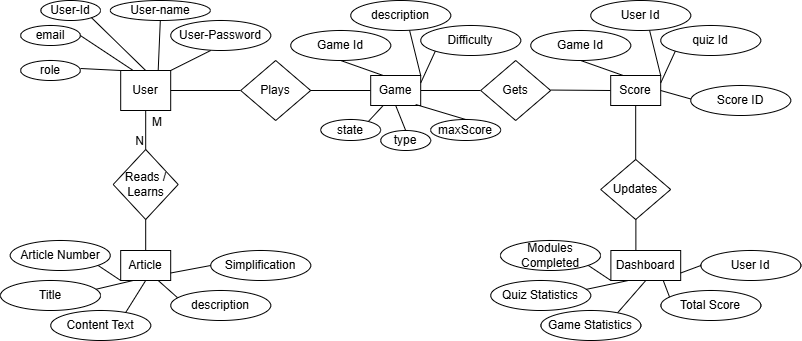

The diagram above was exported from draw.io. Its source (the exported page's mxGraphModel, read from the mxfile embedded in the PNG):
<mxGraphModel dx="1918" dy="1725" grid="1" gridSize="10" guides="1" tooltips="1" connect="1" arrows="1" fold="1" page="1" pageScale="1" pageWidth="1169" pageHeight="827" background="#ffffff" math="0" shadow="0">
  <root>
    <mxCell id="0" />
    <mxCell id="1" parent="0" />
    <mxCell id="ToxKOpOw_6QzrGNa0b3j-1" value="User" style="whiteSpace=wrap;html=1;align=center;" vertex="1" parent="1">
      <mxGeometry x="650.19" y="-730" width="50" height="40" as="geometry" />
    </mxCell>
    <mxCell id="ToxKOpOw_6QzrGNa0b3j-2" value="User-Id" style="ellipse;whiteSpace=wrap;html=1;align=center;" vertex="1" parent="1">
      <mxGeometry x="570.38" y="-800" width="59.62" height="20" as="geometry" />
    </mxCell>
    <mxCell id="ToxKOpOw_6QzrGNa0b3j-3" value="" style="line;strokeWidth=1;rotatable=0;dashed=0;labelPosition=right;align=left;verticalAlign=middle;spacingTop=0;spacingLeft=6;points=[];portConstraint=eastwest;" vertex="1" parent="1">
      <mxGeometry x="700.19" y="-715" width="70" height="10" as="geometry" />
    </mxCell>
    <mxCell id="ToxKOpOw_6QzrGNa0b3j-4" value="Plays" style="shape=rhombus;perimeter=rhombusPerimeter;whiteSpace=wrap;html=1;align=center;" vertex="1" parent="1">
      <mxGeometry x="770.19" y="-740" width="70" height="60" as="geometry" />
    </mxCell>
    <mxCell id="ToxKOpOw_6QzrGNa0b3j-5" value="" style="line;strokeWidth=1;rotatable=0;dashed=0;labelPosition=right;align=left;verticalAlign=middle;spacingTop=0;spacingLeft=6;points=[];portConstraint=eastwest;" vertex="1" parent="1">
      <mxGeometry x="840.19" y="-715" width="60" height="10" as="geometry" />
    </mxCell>
    <mxCell id="ToxKOpOw_6QzrGNa0b3j-6" value="User-name" style="ellipse;whiteSpace=wrap;html=1;align=center;" vertex="1" parent="1">
      <mxGeometry x="639.81" y="-800" width="100" height="20" as="geometry" />
    </mxCell>
    <mxCell id="ToxKOpOw_6QzrGNa0b3j-7" value="User-Password" style="ellipse;whiteSpace=wrap;html=1;align=center;" vertex="1" parent="1">
      <mxGeometry x="700.19" y="-780" width="100" height="30" as="geometry" />
    </mxCell>
    <mxCell id="ToxKOpOw_6QzrGNa0b3j-8" value="email" style="ellipse;whiteSpace=wrap;html=1;align=center;" vertex="1" parent="1">
      <mxGeometry x="550.19" y="-775" width="59.62" height="20" as="geometry" />
    </mxCell>
    <mxCell id="ToxKOpOw_6QzrGNa0b3j-9" value="role" style="ellipse;whiteSpace=wrap;html=1;align=center;" vertex="1" parent="1">
      <mxGeometry x="550.19" y="-740" width="59.62" height="20" as="geometry" />
    </mxCell>
    <mxCell id="ToxKOpOw_6QzrGNa0b3j-10" value="Reads / Learns" style="rhombus;whiteSpace=wrap;html=1;" vertex="1" parent="1">
      <mxGeometry x="642.69" y="-651" width="65" height="70" as="geometry" />
    </mxCell>
    <mxCell id="ToxKOpOw_6QzrGNa0b3j-11" value="" style="endArrow=none;html=1;rounded=0;exitX=0.5;exitY=1;exitDx=0;exitDy=0;entryX=0.5;entryY=0;entryDx=0;entryDy=0;" edge="1" parent="1" source="ToxKOpOw_6QzrGNa0b3j-1" target="ToxKOpOw_6QzrGNa0b3j-10">
      <mxGeometry relative="1" as="geometry">
        <mxPoint x="800.19" y="-650" as="sourcePoint" />
        <mxPoint x="970.19" y="-610" as="targetPoint" />
      </mxGeometry>
    </mxCell>
    <mxCell id="ToxKOpOw_6QzrGNa0b3j-12" value="M" style="resizable=0;html=1;whiteSpace=wrap;align=left;verticalAlign=bottom;" connectable="0" vertex="1" parent="ToxKOpOw_6QzrGNa0b3j-11">
      <mxGeometry x="-1" relative="1" as="geometry">
        <mxPoint x="5" y="20" as="offset" />
      </mxGeometry>
    </mxCell>
    <mxCell id="ToxKOpOw_6QzrGNa0b3j-13" value="N" style="resizable=0;html=1;whiteSpace=wrap;align=right;verticalAlign=bottom;" connectable="0" vertex="1" parent="ToxKOpOw_6QzrGNa0b3j-11">
      <mxGeometry x="1" relative="1" as="geometry" />
    </mxCell>
    <mxCell id="ToxKOpOw_6QzrGNa0b3j-14" value="" style="endArrow=none;html=1;rounded=0;exitX=0.5;exitY=1;exitDx=0;exitDy=0;" edge="1" parent="1" source="ToxKOpOw_6QzrGNa0b3j-10">
      <mxGeometry relative="1" as="geometry">
        <mxPoint x="760.19" y="-580" as="sourcePoint" />
        <mxPoint x="675.19" y="-550" as="targetPoint" />
      </mxGeometry>
    </mxCell>
    <mxCell id="ToxKOpOw_6QzrGNa0b3j-15" value="Article" style="whiteSpace=wrap;html=1;align=center;" vertex="1" parent="1">
      <mxGeometry x="650.19" y="-550" width="50" height="30" as="geometry" />
    </mxCell>
    <mxCell id="ToxKOpOw_6QzrGNa0b3j-16" value="" style="endArrow=none;html=1;rounded=0;exitX=0;exitY=1;exitDx=0;exitDy=0;" edge="1" parent="1" source="ToxKOpOw_6QzrGNa0b3j-15">
      <mxGeometry relative="1" as="geometry">
        <mxPoint x="830.19" y="-600" as="sourcePoint" />
        <mxPoint x="620.19" y="-540" as="targetPoint" />
      </mxGeometry>
    </mxCell>
    <mxCell id="ToxKOpOw_6QzrGNa0b3j-17" value="Article Number" style="ellipse;whiteSpace=wrap;html=1;align=center;" vertex="1" parent="1">
      <mxGeometry x="539.81" y="-560" width="100" height="30" as="geometry" />
    </mxCell>
    <mxCell id="ToxKOpOw_6QzrGNa0b3j-18" value="" style="endArrow=none;html=1;rounded=0;exitX=0.25;exitY=1;exitDx=0;exitDy=0;" edge="1" parent="1" source="ToxKOpOw_6QzrGNa0b3j-15">
      <mxGeometry relative="1" as="geometry">
        <mxPoint x="640.19" y="-520" as="sourcePoint" />
        <mxPoint x="620.19" y="-510" as="targetPoint" />
      </mxGeometry>
    </mxCell>
    <mxCell id="ToxKOpOw_6QzrGNa0b3j-19" value="Title" style="ellipse;whiteSpace=wrap;html=1;align=center;" vertex="1" parent="1">
      <mxGeometry x="530" y="-520" width="100" height="30" as="geometry" />
    </mxCell>
    <mxCell id="ToxKOpOw_6QzrGNa0b3j-20" value="" style="endArrow=none;html=1;rounded=0;exitX=0.5;exitY=1;exitDx=0;exitDy=0;" edge="1" parent="1" source="ToxKOpOw_6QzrGNa0b3j-15">
      <mxGeometry relative="1" as="geometry">
        <mxPoint x="683.19" y="-520" as="sourcePoint" />
        <mxPoint x="650.19" y="-480" as="targetPoint" />
      </mxGeometry>
    </mxCell>
    <mxCell id="ToxKOpOw_6QzrGNa0b3j-21" value="Content Text" style="ellipse;whiteSpace=wrap;html=1;align=center;" vertex="1" parent="1">
      <mxGeometry x="580.19" y="-490" width="100" height="30" as="geometry" />
    </mxCell>
    <mxCell id="ToxKOpOw_6QzrGNa0b3j-22" value="" style="endArrow=none;html=1;rounded=0;exitX=0.75;exitY=1;exitDx=0;exitDy=0;" edge="1" parent="1" source="ToxKOpOw_6QzrGNa0b3j-15">
      <mxGeometry relative="1" as="geometry">
        <mxPoint x="695.19" y="-510" as="sourcePoint" />
        <mxPoint x="710.19" y="-500" as="targetPoint" />
      </mxGeometry>
    </mxCell>
    <mxCell id="ToxKOpOw_6QzrGNa0b3j-23" value="description" style="ellipse;whiteSpace=wrap;html=1;align=center;" vertex="1" parent="1">
      <mxGeometry x="700.19" y="-510" width="100" height="30" as="geometry" />
    </mxCell>
    <mxCell id="ToxKOpOw_6QzrGNa0b3j-24" value="Simplification" style="ellipse;whiteSpace=wrap;html=1;align=center;" vertex="1" parent="1">
      <mxGeometry x="740.19" y="-550" width="100" height="30" as="geometry" />
    </mxCell>
    <mxCell id="ToxKOpOw_6QzrGNa0b3j-25" value="" style="endArrow=none;html=1;rounded=0;exitX=1;exitY=0.75;exitDx=0;exitDy=0;entryX=0;entryY=0.5;entryDx=0;entryDy=0;" edge="1" parent="1" source="ToxKOpOw_6QzrGNa0b3j-15" target="ToxKOpOw_6QzrGNa0b3j-24">
      <mxGeometry relative="1" as="geometry">
        <mxPoint x="690.19" y="-510" as="sourcePoint" />
        <mxPoint x="712.19" y="-490" as="targetPoint" />
      </mxGeometry>
    </mxCell>
    <mxCell id="ToxKOpOw_6QzrGNa0b3j-26" value="" style="endArrow=none;html=1;rounded=0;entryX=0.4;entryY=1;entryDx=0;entryDy=0;entryPerimeter=0;" edge="1" parent="1" target="ToxKOpOw_6QzrGNa0b3j-7">
      <mxGeometry relative="1" as="geometry">
        <mxPoint x="700.19" y="-730" as="sourcePoint" />
        <mxPoint x="739.81" y="-740" as="targetPoint" />
      </mxGeometry>
    </mxCell>
    <mxCell id="ToxKOpOw_6QzrGNa0b3j-27" value="" style="endArrow=none;html=1;rounded=0;exitX=0.75;exitY=0;exitDx=0;exitDy=0;entryX=0.5;entryY=1;entryDx=0;entryDy=0;" edge="1" parent="1" source="ToxKOpOw_6QzrGNa0b3j-1" target="ToxKOpOw_6QzrGNa0b3j-6">
      <mxGeometry relative="1" as="geometry">
        <mxPoint x="680.19" y="-752" as="sourcePoint" />
        <mxPoint x="720.19" y="-760" as="targetPoint" />
      </mxGeometry>
    </mxCell>
    <mxCell id="ToxKOpOw_6QzrGNa0b3j-28" value="" style="endArrow=none;html=1;rounded=0;exitX=0.5;exitY=0;exitDx=0;exitDy=0;entryX=1;entryY=1;entryDx=0;entryDy=0;" edge="1" parent="1" source="ToxKOpOw_6QzrGNa0b3j-1" target="ToxKOpOw_6QzrGNa0b3j-2">
      <mxGeometry relative="1" as="geometry">
        <mxPoint x="640.19" y="-752" as="sourcePoint" />
        <mxPoint x="680.19" y="-760" as="targetPoint" />
      </mxGeometry>
    </mxCell>
    <mxCell id="ToxKOpOw_6QzrGNa0b3j-29" value="" style="endArrow=none;html=1;rounded=0;exitX=1;exitY=0.5;exitDx=0;exitDy=0;entryX=0.25;entryY=0;entryDx=0;entryDy=0;" edge="1" parent="1" source="ToxKOpOw_6QzrGNa0b3j-8" target="ToxKOpOw_6QzrGNa0b3j-1">
      <mxGeometry relative="1" as="geometry">
        <mxPoint x="620.19" y="-742" as="sourcePoint" />
        <mxPoint x="660.19" y="-740" as="targetPoint" />
      </mxGeometry>
    </mxCell>
    <mxCell id="ToxKOpOw_6QzrGNa0b3j-30" value="" style="endArrow=none;html=1;rounded=0;exitX=1;exitY=0.75;exitDx=0;exitDy=0;entryX=0;entryY=0;entryDx=0;entryDy=0;" edge="1" parent="1" target="ToxKOpOw_6QzrGNa0b3j-1">
      <mxGeometry relative="1" as="geometry">
        <mxPoint x="610.19" y="-732" as="sourcePoint" />
        <mxPoint x="650.19" y="-740" as="targetPoint" />
      </mxGeometry>
    </mxCell>
    <mxCell id="ToxKOpOw_6QzrGNa0b3j-31" value="" style="endArrow=none;html=1;rounded=0;exitX=1;exitY=0.5;exitDx=0;exitDy=0;" edge="1" parent="1">
      <mxGeometry relative="1" as="geometry">
        <mxPoint x="950.19" y="-710" as="sourcePoint" />
        <mxPoint x="1010.19" y="-710" as="targetPoint" />
      </mxGeometry>
    </mxCell>
    <mxCell id="ToxKOpOw_6QzrGNa0b3j-32" value="Gets" style="shape=rhombus;perimeter=rhombusPerimeter;whiteSpace=wrap;html=1;align=center;" vertex="1" parent="1">
      <mxGeometry x="1010.19" y="-740" width="70" height="60" as="geometry" />
    </mxCell>
    <mxCell id="ToxKOpOw_6QzrGNa0b3j-33" value="" style="endArrow=none;html=1;rounded=0;exitX=1;exitY=0.5;exitDx=0;exitDy=0;entryX=0;entryY=0.5;entryDx=0;entryDy=0;entryPerimeter=0;" edge="1" parent="1" target="ToxKOpOw_6QzrGNa0b3j-48">
      <mxGeometry relative="1" as="geometry">
        <mxPoint x="1080.19" y="-710.45" as="sourcePoint" />
        <mxPoint x="1130.19" y="-710" as="targetPoint" />
      </mxGeometry>
    </mxCell>
    <mxCell id="ToxKOpOw_6QzrGNa0b3j-34" value="Game" style="whiteSpace=wrap;html=1;align=center;" vertex="1" parent="1">
      <mxGeometry x="900.19" y="-725" width="50" height="30" as="geometry" />
    </mxCell>
    <mxCell id="ToxKOpOw_6QzrGNa0b3j-35" value="" style="endArrow=none;html=1;rounded=0;entryX=0.5;entryY=1;entryDx=0;entryDy=0;exitX=0.25;exitY=0;exitDx=0;exitDy=0;" edge="1" parent="1" source="ToxKOpOw_6QzrGNa0b3j-34" target="ToxKOpOw_6QzrGNa0b3j-36">
      <mxGeometry relative="1" as="geometry">
        <mxPoint x="900.19" y="-730" as="sourcePoint" />
        <mxPoint x="880.3800000000001" y="-661" as="targetPoint" />
      </mxGeometry>
    </mxCell>
    <mxCell id="ToxKOpOw_6QzrGNa0b3j-36" value="Game Id" style="ellipse;whiteSpace=wrap;html=1;align=center;" vertex="1" parent="1">
      <mxGeometry x="820.1899999999999" y="-770" width="100" height="30" as="geometry" />
    </mxCell>
    <mxCell id="ToxKOpOw_6QzrGNa0b3j-37" value="" style="endArrow=none;html=1;rounded=0;exitX=0.25;exitY=1;exitDx=0;exitDy=0;entryX=0.792;entryY=0.103;entryDx=0;entryDy=0;entryPerimeter=0;" edge="1" parent="1" source="ToxKOpOw_6QzrGNa0b3j-34" target="ToxKOpOw_6QzrGNa0b3j-38">
      <mxGeometry relative="1" as="geometry">
        <mxPoint x="900.3800000000001" y="-641" as="sourcePoint" />
        <mxPoint x="880.3800000000001" y="-631" as="targetPoint" />
      </mxGeometry>
    </mxCell>
    <mxCell id="ToxKOpOw_6QzrGNa0b3j-38" value="state" style="ellipse;whiteSpace=wrap;html=1;align=center;" vertex="1" parent="1">
      <mxGeometry x="850.19" y="-681" width="60" height="21" as="geometry" />
    </mxCell>
    <mxCell id="ToxKOpOw_6QzrGNa0b3j-39" value="" style="endArrow=none;html=1;rounded=0;exitX=0.5;exitY=1;exitDx=0;exitDy=0;entryX=0.5;entryY=0;entryDx=0;entryDy=0;" edge="1" parent="1" source="ToxKOpOw_6QzrGNa0b3j-34" target="ToxKOpOw_6QzrGNa0b3j-40">
      <mxGeometry relative="1" as="geometry">
        <mxPoint x="943.3800000000001" y="-641" as="sourcePoint" />
        <mxPoint x="910.3800000000001" y="-601" as="targetPoint" />
      </mxGeometry>
    </mxCell>
    <mxCell id="ToxKOpOw_6QzrGNa0b3j-40" value="type" style="ellipse;whiteSpace=wrap;html=1;align=center;" vertex="1" parent="1">
      <mxGeometry x="910.19" y="-670" width="50" height="20" as="geometry" />
    </mxCell>
    <mxCell id="ToxKOpOw_6QzrGNa0b3j-41" value="" style="endArrow=none;html=1;rounded=0;exitX=0.588;exitY=0.983;exitDx=0;exitDy=0;exitPerimeter=0;entryX=1;entryY=0;entryDx=0;entryDy=0;" edge="1" parent="1" source="ToxKOpOw_6QzrGNa0b3j-42" target="ToxKOpOw_6QzrGNa0b3j-34">
      <mxGeometry relative="1" as="geometry">
        <mxPoint x="955.3800000000001" y="-631" as="sourcePoint" />
        <mxPoint x="970.3800000000001" y="-621" as="targetPoint" />
      </mxGeometry>
    </mxCell>
    <mxCell id="ToxKOpOw_6QzrGNa0b3j-42" value="description" style="ellipse;whiteSpace=wrap;html=1;align=center;" vertex="1" parent="1">
      <mxGeometry x="880.19" y="-800" width="100" height="30" as="geometry" />
    </mxCell>
    <mxCell id="ToxKOpOw_6QzrGNa0b3j-43" value="Difficulty" style="ellipse;whiteSpace=wrap;html=1;align=center;" vertex="1" parent="1">
      <mxGeometry x="950.19" y="-775" width="100" height="30" as="geometry" />
    </mxCell>
    <mxCell id="ToxKOpOw_6QzrGNa0b3j-44" value="" style="endArrow=none;html=1;rounded=0;exitX=1;exitY=0.25;exitDx=0;exitDy=0;entryX=0;entryY=1;entryDx=0;entryDy=0;" edge="1" parent="1" source="ToxKOpOw_6QzrGNa0b3j-34" target="ToxKOpOw_6QzrGNa0b3j-43">
      <mxGeometry relative="1" as="geometry">
        <mxPoint x="950.3800000000001" y="-631" as="sourcePoint" />
        <mxPoint x="972.3800000000001" y="-611" as="targetPoint" />
      </mxGeometry>
    </mxCell>
    <mxCell id="ToxKOpOw_6QzrGNa0b3j-45" value="" style="endArrow=none;html=1;rounded=0;exitX=0.5;exitY=1;exitDx=0;exitDy=0;entryX=0.5;entryY=0;entryDx=0;entryDy=0;" edge="1" parent="1" target="ToxKOpOw_6QzrGNa0b3j-46">
      <mxGeometry relative="1" as="geometry">
        <mxPoint x="945.19" y="-696" as="sourcePoint" />
        <mxPoint x="930.3800000000001" y="-602" as="targetPoint" />
      </mxGeometry>
    </mxCell>
    <mxCell id="ToxKOpOw_6QzrGNa0b3j-46" value="maxScore" style="ellipse;whiteSpace=wrap;html=1;align=center;" vertex="1" parent="1">
      <mxGeometry x="960.19" y="-681" width="70" height="21" as="geometry" />
    </mxCell>
    <mxCell id="ToxKOpOw_6QzrGNa0b3j-47" value="" style="endArrow=none;html=1;rounded=0;exitX=0.5;exitY=1;exitDx=0;exitDy=0;" edge="1" parent="1" source="ToxKOpOw_6QzrGNa0b3j-48">
      <mxGeometry relative="1" as="geometry">
        <mxPoint x="1190.19" y="-710" as="sourcePoint" />
        <mxPoint x="1165.19" y="-640" as="targetPoint" />
      </mxGeometry>
    </mxCell>
    <mxCell id="ToxKOpOw_6QzrGNa0b3j-48" value="Score" style="whiteSpace=wrap;html=1;align=center;" vertex="1" parent="1">
      <mxGeometry x="1140.19" y="-725" width="50" height="30" as="geometry" />
    </mxCell>
    <mxCell id="ToxKOpOw_6QzrGNa0b3j-49" value="" style="endArrow=none;html=1;rounded=0;entryX=0.5;entryY=1;entryDx=0;entryDy=0;exitX=0.25;exitY=0;exitDx=0;exitDy=0;" edge="1" parent="1" source="ToxKOpOw_6QzrGNa0b3j-48" target="ToxKOpOw_6QzrGNa0b3j-50">
      <mxGeometry relative="1" as="geometry">
        <mxPoint x="1140.19" y="-730" as="sourcePoint" />
        <mxPoint x="1120.38" y="-661" as="targetPoint" />
      </mxGeometry>
    </mxCell>
    <mxCell id="ToxKOpOw_6QzrGNa0b3j-50" value="Game Id" style="ellipse;whiteSpace=wrap;html=1;align=center;" vertex="1" parent="1">
      <mxGeometry x="1060.19" y="-770" width="100" height="30" as="geometry" />
    </mxCell>
    <mxCell id="ToxKOpOw_6QzrGNa0b3j-51" value="" style="endArrow=none;html=1;rounded=0;exitX=0.588;exitY=0.983;exitDx=0;exitDy=0;exitPerimeter=0;entryX=1;entryY=0;entryDx=0;entryDy=0;" edge="1" parent="1" source="ToxKOpOw_6QzrGNa0b3j-52" target="ToxKOpOw_6QzrGNa0b3j-48">
      <mxGeometry relative="1" as="geometry">
        <mxPoint x="1195.38" y="-631" as="sourcePoint" />
        <mxPoint x="1210.38" y="-621" as="targetPoint" />
      </mxGeometry>
    </mxCell>
    <mxCell id="ToxKOpOw_6QzrGNa0b3j-52" value="User Id" style="ellipse;whiteSpace=wrap;html=1;align=center;" vertex="1" parent="1">
      <mxGeometry x="1120.19" y="-800" width="100" height="30" as="geometry" />
    </mxCell>
    <mxCell id="ToxKOpOw_6QzrGNa0b3j-53" value="quiz Id" style="ellipse;whiteSpace=wrap;html=1;align=center;" vertex="1" parent="1">
      <mxGeometry x="1190.19" y="-775" width="100" height="30" as="geometry" />
    </mxCell>
    <mxCell id="ToxKOpOw_6QzrGNa0b3j-54" value="" style="endArrow=none;html=1;rounded=0;exitX=1;exitY=0.25;exitDx=0;exitDy=0;entryX=0;entryY=1;entryDx=0;entryDy=0;" edge="1" parent="1" source="ToxKOpOw_6QzrGNa0b3j-48" target="ToxKOpOw_6QzrGNa0b3j-53">
      <mxGeometry relative="1" as="geometry">
        <mxPoint x="1190.38" y="-631" as="sourcePoint" />
        <mxPoint x="1212.38" y="-611" as="targetPoint" />
      </mxGeometry>
    </mxCell>
    <mxCell id="ToxKOpOw_6QzrGNa0b3j-55" value="Updates" style="shape=rhombus;perimeter=rhombusPerimeter;whiteSpace=wrap;html=1;align=center;" vertex="1" parent="1">
      <mxGeometry x="1130.19" y="-641" width="70" height="60" as="geometry" />
    </mxCell>
    <mxCell id="ToxKOpOw_6QzrGNa0b3j-56" value="" style="endArrow=none;html=1;rounded=0;exitX=0.25;exitY=1;exitDx=0;exitDy=0;entryX=1;entryY=0.5;entryDx=0;entryDy=0;" edge="1" parent="1" target="ToxKOpOw_6QzrGNa0b3j-48">
      <mxGeometry relative="1" as="geometry">
        <mxPoint x="1225.67" y="-700" as="sourcePoint" />
        <mxPoint x="1210.19" y="-683.8370000000001" as="targetPoint" />
      </mxGeometry>
    </mxCell>
    <mxCell id="ToxKOpOw_6QzrGNa0b3j-57" value="Score ID" style="ellipse;whiteSpace=wrap;html=1;align=center;" vertex="1" parent="1">
      <mxGeometry x="1220.19" y="-715" width="100" height="30" as="geometry" />
    </mxCell>
    <mxCell id="ToxKOpOw_6QzrGNa0b3j-58" value="" style="endArrow=none;html=1;rounded=0;exitX=0.5;exitY=1;exitDx=0;exitDy=0;" edge="1" parent="1">
      <mxGeometry relative="1" as="geometry">
        <mxPoint x="1165.38" y="-581" as="sourcePoint" />
        <mxPoint x="1165.38" y="-550" as="targetPoint" />
      </mxGeometry>
    </mxCell>
    <mxCell id="ToxKOpOw_6QzrGNa0b3j-59" value="Dashboard" style="whiteSpace=wrap;html=1;align=center;" vertex="1" parent="1">
      <mxGeometry x="1140.38" y="-550" width="69.81" height="30" as="geometry" />
    </mxCell>
    <mxCell id="ToxKOpOw_6QzrGNa0b3j-60" value="" style="endArrow=none;html=1;rounded=0;exitX=0;exitY=1;exitDx=0;exitDy=0;" edge="1" parent="1" source="ToxKOpOw_6QzrGNa0b3j-59">
      <mxGeometry relative="1" as="geometry">
        <mxPoint x="1320.38" y="-600" as="sourcePoint" />
        <mxPoint x="1110.38" y="-540" as="targetPoint" />
      </mxGeometry>
    </mxCell>
    <mxCell id="ToxKOpOw_6QzrGNa0b3j-61" value="Modules Completed" style="ellipse;whiteSpace=wrap;html=1;align=center;" vertex="1" parent="1">
      <mxGeometry x="1030" y="-560" width="100" height="30" as="geometry" />
    </mxCell>
    <mxCell id="ToxKOpOw_6QzrGNa0b3j-62" value="" style="endArrow=none;html=1;rounded=0;exitX=0.25;exitY=1;exitDx=0;exitDy=0;" edge="1" parent="1" source="ToxKOpOw_6QzrGNa0b3j-59">
      <mxGeometry relative="1" as="geometry">
        <mxPoint x="1130.38" y="-520" as="sourcePoint" />
        <mxPoint x="1110.38" y="-510" as="targetPoint" />
      </mxGeometry>
    </mxCell>
    <mxCell id="ToxKOpOw_6QzrGNa0b3j-63" value="Quiz Statistics" style="ellipse;whiteSpace=wrap;html=1;align=center;" vertex="1" parent="1">
      <mxGeometry x="1020.19" y="-520" width="100" height="30" as="geometry" />
    </mxCell>
    <mxCell id="ToxKOpOw_6QzrGNa0b3j-64" value="" style="endArrow=none;html=1;rounded=0;exitX=0.5;exitY=1;exitDx=0;exitDy=0;" edge="1" parent="1" source="ToxKOpOw_6QzrGNa0b3j-59">
      <mxGeometry relative="1" as="geometry">
        <mxPoint x="1173.38" y="-520" as="sourcePoint" />
        <mxPoint x="1140.38" y="-480" as="targetPoint" />
      </mxGeometry>
    </mxCell>
    <mxCell id="ToxKOpOw_6QzrGNa0b3j-65" value="Game Statistics" style="ellipse;whiteSpace=wrap;html=1;align=center;" vertex="1" parent="1">
      <mxGeometry x="1070.38" y="-490" width="100" height="30" as="geometry" />
    </mxCell>
    <mxCell id="ToxKOpOw_6QzrGNa0b3j-66" value="" style="endArrow=none;html=1;rounded=0;exitX=0.75;exitY=1;exitDx=0;exitDy=0;" edge="1" parent="1" source="ToxKOpOw_6QzrGNa0b3j-59">
      <mxGeometry relative="1" as="geometry">
        <mxPoint x="1185.38" y="-510" as="sourcePoint" />
        <mxPoint x="1200.38" y="-500" as="targetPoint" />
      </mxGeometry>
    </mxCell>
    <mxCell id="ToxKOpOw_6QzrGNa0b3j-67" value="Total Score" style="ellipse;whiteSpace=wrap;html=1;align=center;" vertex="1" parent="1">
      <mxGeometry x="1190.38" y="-510" width="100" height="30" as="geometry" />
    </mxCell>
    <mxCell id="ToxKOpOw_6QzrGNa0b3j-68" value="User Id" style="ellipse;whiteSpace=wrap;html=1;align=center;" vertex="1" parent="1">
      <mxGeometry x="1230.38" y="-550" width="100" height="30" as="geometry" />
    </mxCell>
    <mxCell id="ToxKOpOw_6QzrGNa0b3j-69" value="" style="endArrow=none;html=1;rounded=0;exitX=1;exitY=0.75;exitDx=0;exitDy=0;entryX=0;entryY=0.5;entryDx=0;entryDy=0;" edge="1" parent="1" source="ToxKOpOw_6QzrGNa0b3j-59" target="ToxKOpOw_6QzrGNa0b3j-68">
      <mxGeometry relative="1" as="geometry">
        <mxPoint x="1180.38" y="-510" as="sourcePoint" />
        <mxPoint x="1202.38" y="-490" as="targetPoint" />
      </mxGeometry>
    </mxCell>
  </root>
</mxGraphModel>